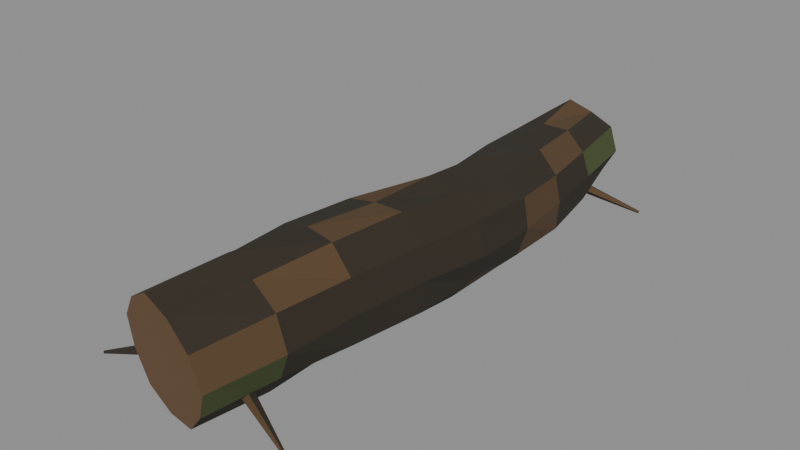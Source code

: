 # Source: wood_001a_bent_fallen_log.blend  (saved by Blender 5.2.45; exported with 4.5.12 LTS)
import bpy
from mathutils import Matrix  # noqa: F401  (used for matrix-valued properties, if any)

bpy.ops.wm.read_factory_settings(use_empty=True)
scene = bpy.context.scene
scene.name = 'Scene'

# ---- materials (node trees are filled in below, after node groups)
mat_mat__wood_dark_bark = bpy.data.materials.new('mat__wood_dark_bark')
mat_mat__wood_dark_bark.diffuse_color = (0.02956, 0.02217, 0.01298, 1.0)
mat_mat__wood_bark_ochre = bpy.data.materials.new('mat__wood_bark_ochre')
mat_mat__wood_bark_ochre.diffuse_color = (0.09306, 0.05286, 0.02217, 1.0)
mat_mat__wood_warm_break = bpy.data.materials.new('mat__wood_warm_break')
mat_mat__wood_warm_break.diffuse_color = (0.1413, 0.08022, 0.0331, 1.0)
mat_mat__wood_algae_olive = bpy.data.materials.new('mat__wood_algae_olive')
mat_mat__wood_algae_olive.diffuse_color = (0.06125, 0.08228, 0.02416, 1.0)

# ---- material node trees
mat_mat__wood_dark_bark.use_nodes = True; mat_mat__wood_dark_bark.node_tree.nodes.clear()
_N = mat_mat__wood_dark_bark.node_tree.nodes; _L = mat_mat__wood_dark_bark.node_tree.links
n0 = _N.new('ShaderNodeBsdfPrincipled'); n0.name = 'Principled BSDF'; n0.location = (-200, 100)
n0.inputs[0].default_value = (0.02956, 0.02217, 0.01298, 1.0)
n0.inputs[2].default_value = 0.94
n0.inputs[10].default_value = 0.005
n1 = _N.new('ShaderNodeOutputMaterial'); n1.name = 'Material Output'; n1.location = (200, 100)
_L.new(n0.outputs[0], n1.inputs[0])
n1.is_active_output = True
mat_mat__wood_bark_ochre.use_nodes = True; mat_mat__wood_bark_ochre.node_tree.nodes.clear()
_N = mat_mat__wood_bark_ochre.node_tree.nodes; _L = mat_mat__wood_bark_ochre.node_tree.links
n0 = _N.new('ShaderNodeBsdfPrincipled'); n0.name = 'Principled BSDF'; n0.location = (-200, 100)
n0.inputs[0].default_value = (0.09306, 0.05286, 0.02217, 1.0)
n0.inputs[2].default_value = 0.94
n0.inputs[10].default_value = 0.005
n1 = _N.new('ShaderNodeOutputMaterial'); n1.name = 'Material Output'; n1.location = (200, 100)
_L.new(n0.outputs[0], n1.inputs[0])
n1.is_active_output = True
mat_mat__wood_warm_break.use_nodes = True; mat_mat__wood_warm_break.node_tree.nodes.clear()
_N = mat_mat__wood_warm_break.node_tree.nodes; _L = mat_mat__wood_warm_break.node_tree.links
n0 = _N.new('ShaderNodeBsdfPrincipled'); n0.name = 'Principled BSDF'; n0.location = (-200, 100)
n0.inputs[0].default_value = (0.1413, 0.08022, 0.0331, 1.0)
n0.inputs[2].default_value = 0.94
n0.inputs[10].default_value = 0.005
n1 = _N.new('ShaderNodeOutputMaterial'); n1.name = 'Material Output'; n1.location = (200, 100)
_L.new(n0.outputs[0], n1.inputs[0])
n1.is_active_output = True
mat_mat__wood_algae_olive.use_nodes = True; mat_mat__wood_algae_olive.node_tree.nodes.clear()
_N = mat_mat__wood_algae_olive.node_tree.nodes; _L = mat_mat__wood_algae_olive.node_tree.links
n0 = _N.new('ShaderNodeBsdfPrincipled'); n0.name = 'Principled BSDF'; n0.location = (-200, 100)
n0.inputs[0].default_value = (0.06125, 0.08228, 0.02416, 1.0)
n0.inputs[2].default_value = 0.94
n0.inputs[10].default_value = 0.005
n1 = _N.new('ShaderNodeOutputMaterial'); n1.name = 'Material Output'; n1.location = (200, 100)
_L.new(n0.outputs[0], n1.inputs[0])
n1.is_active_output = True

# ---- meshes
me_wood_001a_bent_fallen_log__mesh = bpy.data.meshes.new('wood_001a_bent_fallen_log__mesh')
me_wood_001a_bent_fallen_log__mesh.from_pydata([(0.5897, -3.018, 0.5208), (0.4645, -2.966, 0.221), (0.2533, -2.901, -0.02152), (-0.07166, -2.833, -0.05699), (-0.3869, -2.78, 0.05769), (-0.5357, -2.778, 0.3602), (-0.5525, -2.804, 0.6847), (-0.3701, -2.865, 0.9459), (-0.09449, -2.935, 1.115), (0.2233, -2.992, 1.038), (0.4734, -3.023, 0.8334), (0.7613, -2.29, 0.5868), (0.6178, -2.241, 0.2811), (0.4081, -2.183, 0.01868), (0.07406, -2.122, 0.03523), (-0.2503, -2.068, 0.1167), (-0.382, -2.065, 0.4291), (-0.4494, -2.077, 0.7633), (-0.2154, -2.137, 1.003), (0.04931, -2.201, 1.207), (0.3679, -2.253, 1.096), (0.6584, -2.295, 0.9244), (0.8305, -1.533, 0.6244), (0.769, -1.516, 0.3012), (0.4998, -1.472, 0.1205), (0.1852, -1.423, 0.01139), (-0.1022, -1.385, 0.1881), (-0.2967, -1.362, 0.4559), (-0.2876, -1.371, 0.7898), (-0.1327, -1.401, 1.093), (0.1887, -1.451, 1.186), (0.5131, -1.498, 1.165), (0.7388, -1.526, 0.9292), (0.9071, -0.774, 0.6201), (0.8663, -0.7798, 0.2925), (0.5889, -0.7602, 0.1123), (0.2709, -0.7346, 0.01533), (-0.004583, -0.7046, 0.2002), (-0.2298, -0.6774, 0.4467), (-0.1674, -0.6735, 0.7754), (-0.04351, -0.6755, 1.088), (0.2832, -0.7026, 1.16), (0.6173, -0.7317, 1.184), (0.8241, -0.7579, 0.9195), (0.9992, -0.0124, 0.5824), (0.8576, -0.02667, 0.2885), (0.6491, -0.03711, 0.03637), (0.3214, -0.03005, 0.0411), (0.01099, -0.01815, 0.1348), (-0.1245, 0.001856, 0.4287), (-0.1785, 0.0219, 0.7521), (0.04232, 0.03155, 0.9951), (0.3163, 0.03605, 1.169), (0.6304, 0.02463, 1.085), (0.8873, 0.008203, 0.8949), (0.9437, 0.7516, 0.5353), (0.8529, 0.7312, 0.2378), (0.6268, 0.7086, 0.01782), (0.3143, 0.6929, 0.005569), (0.01595, 0.6839, 0.1035), (-0.1124, 0.693, 0.3879), (-0.1652, 0.7071, 0.6979), (0.04547, 0.7298, 0.9306), (0.3052, 0.7518, 1.109), (0.6075, 0.7614, 1.016), (0.8763, 0.7653, 0.8488), (0.8256, 1.503, 0.5044), (0.8022, 1.493, 0.2), (0.5359, 1.461, 0.05445), (0.253, 1.429, -0.04617), (0.008974, 1.407, 0.1304), (-0.2026, 1.39, 0.3469), (-0.1471, 1.403, 0.6452), (-0.03472, 1.421, 0.9268), (0.2586, 1.454, 0.998), (0.5608, 1.486, 1.014), (0.7598, 1.502, 0.7822), (0.7139, 2.244, 0.5019), (0.6697, 2.241, 0.2194), (0.4397, 2.21, 0.04777), (0.1615, 2.17, -0.009301), (-0.07618, 2.134, 0.1396), (-0.2435, 2.107, 0.36), (-0.2355, 2.105, 0.6416), (-0.09773, 2.122, 0.8908), (0.168, 2.16, 0.9788), (0.4463, 2.2, 0.9676), (0.63, 2.229, 0.7581), (0.6196, 2.979, 0.5208), (0.4884, 2.965, 0.2805), (0.3255, 2.945, 0.06113), (0.05567, 2.901, 0.08038), (-0.2055, 2.858, 0.1423), (-0.3017, 2.836, 0.3956), (-0.3581, 2.82, 0.6631), (-0.1661, 2.846, 0.8566), (0.05085, 2.876, 1.022), (0.3041, 2.919, 0.9253), (0.5417, 2.96, 0.7944), (-0.04155, -2.21, 0.364), (0.01222, -2.28, 0.2643), (0.04892, -2.402, 0.2982), (0.01672, -2.411, 0.428), (-0.03865, -2.296, 0.4714), (-0.473, -2.423, 0.24), (-0.4405, -2.466, 0.1818), (-0.4202, -2.541, 0.1996), (-0.443, -2.543, 0.2766), (-0.4745, -2.476, 0.3039), (-1.114, -2.686, 0.025), (-1.107, -2.694, 0.01073), (-1.104, -2.71, 0.01703), (-1.109, -2.713, 0.03386), (-1.115, -2.697, 0.0379), (-0.04063, -2.428, 0.364), (-0.03521, -2.342, 0.2661), (0.01702, -2.227, 0.2988), (0.04584, -2.244, 0.4257), (0.0127, -2.362, 0.4676), (0.4272, -2.557, 0.24), (0.4279, -2.503, 0.1824), (0.4577, -2.432, 0.1997), (0.477, -2.444, 0.2766), (0.4605, -2.517, 0.3043), (1.106, -2.714, 0.025), (1.104, -2.703, 0.01096), (1.111, -2.688, 0.01686), (1.116, -2.689, 0.03352), (1.112, -2.705, 0.03788), (0.04105, 2.429, 0.364), (0.03614, 2.342, 0.2635), (-0.01697, 2.228, 0.299), (-0.0467, 2.242, 0.4268), (-0.0126, 2.362, 0.4668), (-0.4269, 2.558, 0.24), (-0.4277, 2.503, 0.1818), (-0.4577, 2.432, 0.1997), (-0.4762, 2.445, 0.2755), (-0.4606, 2.517, 0.3046), (-1.106, 2.714, 0.025), (-1.104, 2.703, 0.01074), (-1.111, 2.688, 0.01705), (-1.116, 2.689, 0.03369), (-1.113, 2.706, 0.03832), (0.03984, 2.215, 0.364), (-0.01224, 2.28, 0.2641), (-0.04762, 2.399, 0.3), (-0.01624, 2.408, 0.4262), (0.03801, 2.296, 0.4697), (0.4731, 2.422, 0.24), (0.4406, 2.466, 0.1823), (0.4208, 2.54, 0.2004), (0.4432, 2.542, 0.2757), (0.4749, 2.475, 0.305), (1.114, 2.687, 0.025), (1.107, 2.694, 0.01104), (1.104, 2.711, 0.01668), (1.109, 2.713, 0.03379), (1.115, 2.697, 0.03802)], [], [(0, 1, 12, 11), (1, 2, 13, 12), (2, 3, 14, 13), (3, 4, 15, 14), (4, 5, 16, 15), (5, 6, 17, 16), (6, 7, 18, 17), (7, 8, 19, 18), (8, 9, 20, 19), (9, 10, 21, 20), (10, 0, 11, 21), (11, 12, 23, 22), (12, 13, 24, 23), (13, 14, 25, 24), (14, 15, 26, 25), (15, 16, 27, 26), (16, 17, 28, 27), (17, 18, 29, 28), (18, 19, 30, 29), (19, 20, 31, 30), (20, 21, 32, 31), (21, 11, 22, 32), (22, 23, 34, 33), (23, 24, 35, 34), (24, 25, 36, 35), (25, 26, 37, 36), (26, 27, 38, 37), (27, 28, 39, 38), (28, 29, 40, 39), (29, 30, 41, 40), (30, 31, 42, 41), (31, 32, 43, 42), (32, 22, 33, 43), (33, 34, 45, 44), (34, 35, 46, 45), (35, 36, 47, 46), (36, 37, 48, 47), (37, 38, 49, 48), (38, 39, 50, 49), (39, 40, 51, 50), (40, 41, 52, 51), (41, 42, 53, 52), (42, 43, 54, 53), (43, 33, 44, 54), (44, 45, 56, 55), (45, 46, 57, 56), (46, 47, 58, 57), (47, 48, 59, 58), (48, 49, 60, 59), (49, 50, 61, 60), (50, 51, 62, 61), (51, 52, 63, 62), (52, 53, 64, 63), (53, 54, 65, 64), (54, 44, 55, 65), (55, 56, 67, 66), (56, 57, 68, 67), (57, 58, 69, 68), (58, 59, 70, 69), (59, 60, 71, 70), (60, 61, 72, 71), (61, 62, 73, 72), (62, 63, 74, 73), (63, 64, 75, 74), (64, 65, 76, 75), (65, 55, 66, 76), (66, 67, 78, 77), (67, 68, 79, 78), (68, 69, 80, 79), (69, 70, 81, 80), (70, 71, 82, 81), (71, 72, 83, 82), (72, 73, 84, 83), (73, 74, 85, 84), (74, 75, 86, 85), (75, 76, 87, 86), (76, 66, 77, 87), (77, 78, 89, 88), (78, 79, 90, 89), (79, 80, 91, 90), (80, 81, 92, 91), (81, 82, 93, 92), (82, 83, 94, 93), (83, 84, 95, 94), (84, 85, 96, 95), (85, 86, 97, 96), (86, 87, 98, 97), (87, 77, 88, 98), (10, 9, 8, 7, 6, 5, 4, 3, 2, 1, 0), (88, 89, 90, 91, 92, 93, 94, 95, 96, 97, 98), (99, 100, 105, 104), (100, 101, 106, 105), (101, 102, 107, 106), (102, 103, 108, 107), (103, 99, 104, 108), (104, 105, 110, 109), (105, 106, 111, 110), (106, 107, 112, 111), (107, 108, 113, 112), (108, 104, 109, 113), (103, 102, 101, 100, 99), (109, 110, 111, 112, 113), (114, 115, 120, 119), (115, 116, 121, 120), (116, 117, 122, 121), (117, 118, 123, 122), (118, 114, 119, 123), (119, 120, 125, 124), (120, 121, 126, 125), (121, 122, 127, 126), (122, 123, 128, 127), (123, 119, 124, 128), (118, 117, 116, 115, 114), (124, 125, 126, 127, 128), (129, 130, 135, 134), (130, 131, 136, 135), (131, 132, 137, 136), (132, 133, 138, 137), (133, 129, 134, 138), (134, 135, 140, 139), (135, 136, 141, 140), (136, 137, 142, 141), (137, 138, 143, 142), (138, 134, 139, 143), (133, 132, 131, 130, 129), (139, 140, 141, 142, 143), (144, 145, 150, 149), (145, 146, 151, 150), (146, 147, 152, 151), (147, 148, 153, 152), (148, 144, 149, 153), (149, 150, 155, 154), (150, 151, 156, 155), (151, 152, 157, 156), (152, 153, 158, 157), (153, 149, 154, 158), (148, 147, 146, 145, 144), (154, 155, 156, 157, 158)])
me_wood_001a_bent_fallen_log__mesh.polygons.foreach_set('material_index', [3, 0, 0, 0, 0, 1, 0, 0, 0, 0, 1, 0, 0, 0, 0, 1, 0, 0, 0, 0, 1, 0, 0, 0, 0, 1, 0, 0, 0, 0, 1, 0, 0, 0, 0, 1, 0, 0, 0, 0, 1, 0, 0, 0, 0, 1, 0, 0, 0, 0, 1, 0, 0, 0, 0, 1, 0, 0, 0, 0, 1, 0, 0, 0, 0, 1, 0, 0, 0, 0, 1, 0, 0, 0, 0, 1, 0, 0, 0, 0, 1, 0, 0, 0, 0, 1, 0, 3, 2, 2, 3, 0, 0, 0, 0, 0, 0, 0, 0, 1, 2, 2, 3, 0, 0, 0, 0, 0, 0, 0, 0, 1, 2, 2, 3, 0, 0, 0, 0, 0, 0, 0, 0, 1, 2, 2, 3, 0, 0, 0, 0, 0, 0, 0, 0, 1, 2, 2])
me_wood_001a_bent_fallen_log__mesh.materials.append(mat_mat__wood_dark_bark)
me_wood_001a_bent_fallen_log__mesh.materials.append(mat_mat__wood_bark_ochre)
me_wood_001a_bent_fallen_log__mesh.materials.append(mat_mat__wood_warm_break)
me_wood_001a_bent_fallen_log__mesh.materials.append(mat_mat__wood_algae_olive)
me_wood_001a_bent_fallen_log__mesh.update()

# ---- objects
ob_wood_001a_bent_fallen_log__mesh = bpy.data.objects.new('wood_001a_bent_fallen_log__mesh', me_wood_001a_bent_fallen_log__mesh)

# ---- transforms, parenting, visibility, modifiers, constraints
ob_wood_001a_bent_fallen_log__mesh.location = (0.0, 0.0, 0.0)

# ---- collection membership
scene.collection.objects.link(ob_wood_001a_bent_fallen_log__mesh)

# ---- scene / render settings (as saved in the file)
scene.frame_start = 1; scene.frame_end = 250; scene.frame_set(1)
scene.render.engine = 'BLENDER_EEVEE_NEXT'
scene.render.bake_bias = 0.0
scene.render.bake_samples = 0
scene.render.compositor_device = 'GPU'
scene.eevee.use_volume_custom_range = False
scene.eevee.fast_gi_thickness_near = 0.1
scene.eevee.fast_gi_thickness_far = 0.0
scene.eevee.ray_tracing_options.screen_trace_thickness = 0.1
bpy.context.view_layer.update()

# ---- added for rendering (the .blend has no active camera and no usable light): camera, sun + grey world if the file has none
cam_auto = bpy.data.cameras.new('AutoCamera')
cam_auto.lens = 50.0
cam_auto.sensor_width = 36.0
cam_auto.clip_end = 1000.0
ob_auto_camera = bpy.data.objects.new('AutoCamera', cam_auto)
scene.collection.objects.link(ob_auto_camera)
ob_auto_camera.location = (6.03959, -7.26953, 5.40654)
ob_auto_camera.rotation_euler = (1.09748, -7.21219e-08, 0.694738)
scene.camera = ob_auto_camera
light_auto_sun = bpy.data.lights.new('AutoSun', 'SUN')
light_auto_sun.energy = 3.0
light_auto_sun.angle = 0.0523599
ob_auto_sun = bpy.data.objects.new('AutoSun', light_auto_sun)
scene.collection.objects.link(ob_auto_sun)
ob_auto_sun.rotation_euler = (0.872665, 0.174533, 0.523599)
if scene.world is None:
    world_auto = bpy.data.worlds.new('AutoWorld')
    world_auto.color = (0.3, 0.3, 0.3)
    scene.world = world_auto
bpy.context.view_layer.update()
